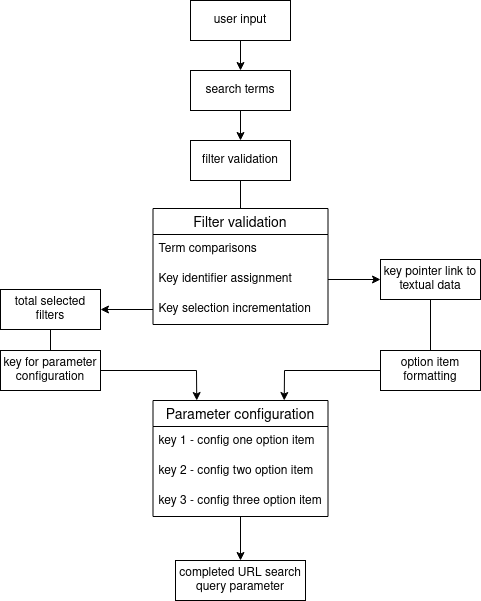

The diagram above was exported from draw.io. Its source (the exported page's mxGraphModel, read from the mxfile embedded in the PNG):
<mxGraphModel dx="1422" dy="761" grid="1" gridSize="10" guides="1" tooltips="1" connect="1" arrows="1" fold="1" page="1" pageScale="1" pageWidth="850" pageHeight="1100" math="0" shadow="0">
  <root>
    <mxCell id="0" />
    <mxCell id="1" parent="0" />
    <mxCell id="_ntBT1xGuW52PQ7I-wFK-2" value="&lt;div&gt;user input&lt;/div&gt;" style="whiteSpace=wrap;html=1;align=center;" vertex="1" parent="1">
      <mxGeometry x="260" y="80" width="100" height="40" as="geometry" />
    </mxCell>
    <mxCell id="_ntBT1xGuW52PQ7I-wFK-3" value="search terms" style="whiteSpace=wrap;html=1;align=center;" vertex="1" parent="1">
      <mxGeometry x="260" y="150" width="100" height="40" as="geometry" />
    </mxCell>
    <mxCell id="_ntBT1xGuW52PQ7I-wFK-4" value="total selected filters" style="whiteSpace=wrap;html=1;align=center;" vertex="1" parent="1">
      <mxGeometry x="70" y="369" width="100" height="40" as="geometry" />
    </mxCell>
    <mxCell id="_ntBT1xGuW52PQ7I-wFK-5" value="filter validation" style="whiteSpace=wrap;html=1;align=center;" vertex="1" parent="1">
      <mxGeometry x="260" y="220" width="100" height="40" as="geometry" />
    </mxCell>
    <mxCell id="_ntBT1xGuW52PQ7I-wFK-6" value="option item formatting" style="whiteSpace=wrap;html=1;align=center;" vertex="1" parent="1">
      <mxGeometry x="450" y="430" width="100" height="40" as="geometry" />
    </mxCell>
    <mxCell id="_ntBT1xGuW52PQ7I-wFK-7" value="Filter validation" style="swimlane;fontStyle=0;childLayout=stackLayout;horizontal=1;startSize=26;horizontalStack=0;resizeParent=1;resizeParentMax=0;resizeLast=0;collapsible=1;marginBottom=0;align=center;fontSize=14;" vertex="1" parent="1">
      <mxGeometry x="222.5" y="288" width="175" height="116" as="geometry" />
    </mxCell>
    <mxCell id="_ntBT1xGuW52PQ7I-wFK-11" value="Term comparisons" style="text;strokeColor=none;fillColor=none;spacingLeft=4;spacingRight=4;overflow=hidden;rotatable=0;points=[[0,0.5],[1,0.5]];portConstraint=eastwest;fontSize=12;" vertex="1" parent="_ntBT1xGuW52PQ7I-wFK-7">
      <mxGeometry y="26" width="175" height="30" as="geometry" />
    </mxCell>
    <mxCell id="_ntBT1xGuW52PQ7I-wFK-8" value="Key identifier assignment" style="text;strokeColor=none;fillColor=none;spacingLeft=4;spacingRight=4;overflow=hidden;rotatable=0;points=[[0,0.5],[1,0.5]];portConstraint=eastwest;fontSize=12;" vertex="1" parent="_ntBT1xGuW52PQ7I-wFK-7">
      <mxGeometry y="56" width="175" height="30" as="geometry" />
    </mxCell>
    <mxCell id="_ntBT1xGuW52PQ7I-wFK-9" value="Key selection incrementation" style="text;strokeColor=none;fillColor=none;spacingLeft=4;spacingRight=4;overflow=hidden;rotatable=0;points=[[0,0.5],[1,0.5]];portConstraint=eastwest;fontSize=12;" vertex="1" parent="_ntBT1xGuW52PQ7I-wFK-7">
      <mxGeometry y="86" width="175" height="30" as="geometry" />
    </mxCell>
    <mxCell id="_ntBT1xGuW52PQ7I-wFK-12" value="Parameter configuration" style="swimlane;fontStyle=0;childLayout=stackLayout;horizontal=1;startSize=26;horizontalStack=0;resizeParent=1;resizeParentMax=0;resizeLast=0;collapsible=1;marginBottom=0;align=center;fontSize=14;" vertex="1" parent="1">
      <mxGeometry x="222.5" y="480" width="175" height="116" as="geometry" />
    </mxCell>
    <mxCell id="_ntBT1xGuW52PQ7I-wFK-13" value="key 1 - config one option item" style="text;strokeColor=none;fillColor=none;spacingLeft=4;spacingRight=4;overflow=hidden;rotatable=0;points=[[0,0.5],[1,0.5]];portConstraint=eastwest;fontSize=12;" vertex="1" parent="_ntBT1xGuW52PQ7I-wFK-12">
      <mxGeometry y="26" width="175" height="30" as="geometry" />
    </mxCell>
    <mxCell id="_ntBT1xGuW52PQ7I-wFK-14" value="key 2 - config two option item" style="text;strokeColor=none;fillColor=none;spacingLeft=4;spacingRight=4;overflow=hidden;rotatable=0;points=[[0,0.5],[1,0.5]];portConstraint=eastwest;fontSize=12;" vertex="1" parent="_ntBT1xGuW52PQ7I-wFK-12">
      <mxGeometry y="56" width="175" height="30" as="geometry" />
    </mxCell>
    <mxCell id="_ntBT1xGuW52PQ7I-wFK-15" value="key 3 - config three option item" style="text;strokeColor=none;fillColor=none;spacingLeft=4;spacingRight=4;overflow=hidden;rotatable=0;points=[[0,0.5],[1,0.5]];portConstraint=eastwest;fontSize=12;" vertex="1" parent="_ntBT1xGuW52PQ7I-wFK-12">
      <mxGeometry y="86" width="175" height="30" as="geometry" />
    </mxCell>
    <mxCell id="_ntBT1xGuW52PQ7I-wFK-18" value="" style="endArrow=classic;html=1;rounded=0;exitX=0.5;exitY=1;exitDx=0;exitDy=0;entryX=0.5;entryY=0;entryDx=0;entryDy=0;" edge="1" parent="1" source="_ntBT1xGuW52PQ7I-wFK-2" target="_ntBT1xGuW52PQ7I-wFK-3">
      <mxGeometry width="50" height="50" relative="1" as="geometry">
        <mxPoint x="280" y="340" as="sourcePoint" />
        <mxPoint x="300" y="130" as="targetPoint" />
      </mxGeometry>
    </mxCell>
    <mxCell id="_ntBT1xGuW52PQ7I-wFK-19" value="" style="endArrow=classic;html=1;rounded=0;entryX=1;entryY=0.5;entryDx=0;entryDy=0;exitX=0;exitY=0.5;exitDx=0;exitDy=0;" edge="1" parent="1" source="_ntBT1xGuW52PQ7I-wFK-9" target="_ntBT1xGuW52PQ7I-wFK-4">
      <mxGeometry width="50" height="50" relative="1" as="geometry">
        <mxPoint x="280" y="340" as="sourcePoint" />
        <mxPoint x="330" y="290" as="targetPoint" />
      </mxGeometry>
    </mxCell>
    <mxCell id="_ntBT1xGuW52PQ7I-wFK-20" value="" style="endArrow=classic;html=1;rounded=0;exitX=0.5;exitY=1;exitDx=0;exitDy=0;entryX=0.5;entryY=0;entryDx=0;entryDy=0;" edge="1" parent="1" source="_ntBT1xGuW52PQ7I-wFK-3" target="_ntBT1xGuW52PQ7I-wFK-5">
      <mxGeometry width="50" height="50" relative="1" as="geometry">
        <mxPoint x="280" y="340" as="sourcePoint" />
        <mxPoint x="330" y="290" as="targetPoint" />
      </mxGeometry>
    </mxCell>
    <mxCell id="_ntBT1xGuW52PQ7I-wFK-22" value="key pointer link to textual data " style="whiteSpace=wrap;html=1;align=center;" vertex="1" parent="1">
      <mxGeometry x="450" y="339" width="100" height="40" as="geometry" />
    </mxCell>
    <mxCell id="_ntBT1xGuW52PQ7I-wFK-23" value="" style="endArrow=none;html=1;rounded=0;entryX=0.5;entryY=1;entryDx=0;entryDy=0;exitX=0.5;exitY=0;exitDx=0;exitDy=0;" edge="1" parent="1" source="_ntBT1xGuW52PQ7I-wFK-7" target="_ntBT1xGuW52PQ7I-wFK-5">
      <mxGeometry width="50" height="50" relative="1" as="geometry">
        <mxPoint x="280" y="340" as="sourcePoint" />
        <mxPoint x="330" y="290" as="targetPoint" />
      </mxGeometry>
    </mxCell>
    <mxCell id="_ntBT1xGuW52PQ7I-wFK-24" value="" style="endArrow=classic;html=1;rounded=0;exitX=1;exitY=0.5;exitDx=0;exitDy=0;entryX=0;entryY=0.5;entryDx=0;entryDy=0;" edge="1" parent="1" source="_ntBT1xGuW52PQ7I-wFK-8" target="_ntBT1xGuW52PQ7I-wFK-22">
      <mxGeometry width="50" height="50" relative="1" as="geometry">
        <mxPoint x="280" y="340" as="sourcePoint" />
        <mxPoint x="330" y="290" as="targetPoint" />
      </mxGeometry>
    </mxCell>
    <mxCell id="_ntBT1xGuW52PQ7I-wFK-25" value="key for parameter configuration" style="whiteSpace=wrap;html=1;align=center;" vertex="1" parent="1">
      <mxGeometry x="70" y="430" width="100" height="40" as="geometry" />
    </mxCell>
    <mxCell id="_ntBT1xGuW52PQ7I-wFK-26" value="" style="endArrow=none;html=1;rounded=0;entryX=0.5;entryY=1;entryDx=0;entryDy=0;exitX=0.5;exitY=0;exitDx=0;exitDy=0;" edge="1" parent="1" source="_ntBT1xGuW52PQ7I-wFK-25" target="_ntBT1xGuW52PQ7I-wFK-4">
      <mxGeometry width="50" height="50" relative="1" as="geometry">
        <mxPoint x="280" y="340" as="sourcePoint" />
        <mxPoint x="330" y="290" as="targetPoint" />
      </mxGeometry>
    </mxCell>
    <mxCell id="_ntBT1xGuW52PQ7I-wFK-27" value="" style="endArrow=classic;html=1;rounded=0;exitX=1;exitY=0.5;exitDx=0;exitDy=0;entryX=0.25;entryY=0;entryDx=0;entryDy=0;" edge="1" parent="1" source="_ntBT1xGuW52PQ7I-wFK-25" target="_ntBT1xGuW52PQ7I-wFK-12">
      <mxGeometry width="50" height="50" relative="1" as="geometry">
        <mxPoint x="280" y="340" as="sourcePoint" />
        <mxPoint x="330" y="290" as="targetPoint" />
        <Array as="points">
          <mxPoint x="266" y="450" />
        </Array>
      </mxGeometry>
    </mxCell>
    <mxCell id="_ntBT1xGuW52PQ7I-wFK-29" value="" style="endArrow=classic;html=1;rounded=0;entryX=0.75;entryY=0;entryDx=0;entryDy=0;exitX=0;exitY=0.5;exitDx=0;exitDy=0;" edge="1" parent="1" source="_ntBT1xGuW52PQ7I-wFK-6" target="_ntBT1xGuW52PQ7I-wFK-12">
      <mxGeometry width="50" height="50" relative="1" as="geometry">
        <mxPoint x="280" y="340" as="sourcePoint" />
        <mxPoint x="330" y="290" as="targetPoint" />
        <Array as="points">
          <mxPoint x="354" y="450" />
        </Array>
      </mxGeometry>
    </mxCell>
    <mxCell id="_ntBT1xGuW52PQ7I-wFK-30" value="" style="endArrow=none;html=1;rounded=0;entryX=0.5;entryY=1;entryDx=0;entryDy=0;exitX=0.5;exitY=0;exitDx=0;exitDy=0;" edge="1" parent="1" source="_ntBT1xGuW52PQ7I-wFK-6" target="_ntBT1xGuW52PQ7I-wFK-22">
      <mxGeometry width="50" height="50" relative="1" as="geometry">
        <mxPoint x="280" y="340" as="sourcePoint" />
        <mxPoint x="330" y="290" as="targetPoint" />
      </mxGeometry>
    </mxCell>
    <mxCell id="_ntBT1xGuW52PQ7I-wFK-31" value="completed URL search query parameter" style="whiteSpace=wrap;html=1;align=center;" vertex="1" parent="1">
      <mxGeometry x="245" y="640" width="130" height="40" as="geometry" />
    </mxCell>
    <mxCell id="_ntBT1xGuW52PQ7I-wFK-32" value="" style="endArrow=classic;html=1;rounded=0;entryX=0.5;entryY=0;entryDx=0;entryDy=0;exitX=0.5;exitY=1;exitDx=0;exitDy=0;" edge="1" parent="1" source="_ntBT1xGuW52PQ7I-wFK-12" target="_ntBT1xGuW52PQ7I-wFK-31">
      <mxGeometry width="50" height="50" relative="1" as="geometry">
        <mxPoint x="340" y="630" as="sourcePoint" />
        <mxPoint x="330" y="290" as="targetPoint" />
      </mxGeometry>
    </mxCell>
  </root>
</mxGraphModel>